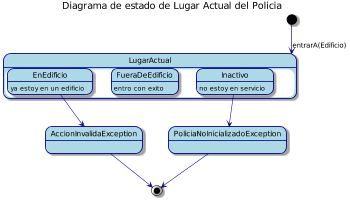

The diagram above was rendered by PlantUML. Its source (embedded in the PNG):
@startuml
skinparam classAttributeIconSize 0
skinparam backgroundColor White
skinparam RoundCorner 10
skinparam Shadowing true
skinparam ArrowColor DarkBlue
skinparam SequenceLifeLineBorderColor DarkBlue
skinparam SequenceLoopBackgroundColor DarkBlue

skinparam state {
    ArrowColor DarkBlue
    BackgroundColor LightBlue
    BorderColor DarkBlue
}

title Diagrama de estado de Lugar Actual del Policia 

scale 350 width
[*] --> LugarActual : entrarA(Edificio)


state PoliciaNoInicializadoException {
}

state AccionInvalidaException {
}


state LugarActual {
EnEdificio : ya estoy en un edificio  
FueraDeEdificio : entro con exito 
Inactivo : no estoy en servicio    
}

EnEdificio --> AccionInvalidaException
Inactivo --> PoliciaNoInicializadoException

AccionInvalidaException --> [*]
PoliciaNoInicializadoException --> [*]
}
@enduml